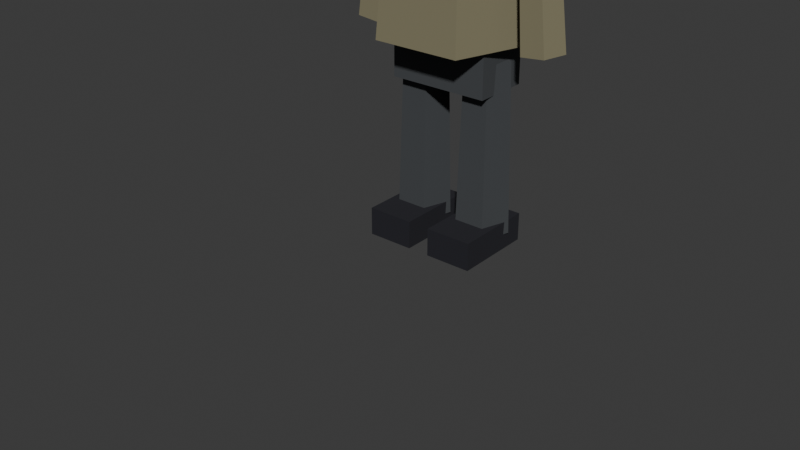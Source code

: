 # Source: zombie_a.blend  (saved by Blender 5.1.30; exported with 4.5.12 LTS)
import bpy
from mathutils import Matrix  # noqa: F401  (used for matrix-valued properties, if any)

bpy.ops.wm.read_factory_settings(use_empty=True)
scene = bpy.context.scene
scene.name = 'Scene'

# ---- collections
col_collection = bpy.data.collections.new('Collection'); scene.collection.children.link(col_collection)

# ---- materials (node trees are filled in below, after node groups)
mat_legs = bpy.data.materials.new('legs')
mat_legs.diffuse_color = (0.055, 0.06, 0.065, 1.0)
mat_top = bpy.data.materials.new('top')
mat_top.diffuse_color = (0.22, 0.2, 0.12, 1.0)
mat_skin = bpy.data.materials.new('skin')
mat_skin.diffuse_color = (0.34, 0.32, 0.23, 1.0)
mat_hair = bpy.data.materials.new('hair')
mat_hair.diffuse_color = (0.06, 0.045, 0.025, 1.0)
mat_black = bpy.data.materials.new('black')
mat_black.diffuse_color = (0.012, 0.012, 0.018, 1.0)
mat_accent = bpy.data.materials.new('accent')
mat_accent.diffuse_color = (0.22, 0.05, 0.035, 1.0)

# ---- material node trees
mat_legs.use_nodes = True; mat_legs.node_tree.nodes.clear()
_N = mat_legs.node_tree.nodes; _L = mat_legs.node_tree.links
n0 = _N.new('ShaderNodeBsdfPrincipled'); n0.name = 'Principled BSDF'; n0.location = (-200, 100)
n0.inputs[0].default_value = (0.055, 0.06, 0.065, 1.0)
n0.inputs[2].default_value = 1.0
n1 = _N.new('ShaderNodeOutputMaterial'); n1.name = 'Material Output'; n1.location = (200, 100)
_L.new(n0.outputs[0], n1.inputs[0])
n1.is_active_output = True
mat_top.use_nodes = True; mat_top.node_tree.nodes.clear()
_N = mat_top.node_tree.nodes; _L = mat_top.node_tree.links
n0 = _N.new('ShaderNodeBsdfPrincipled'); n0.name = 'Principled BSDF'; n0.location = (-200, 100)
n0.inputs[0].default_value = (0.22, 0.2, 0.12, 1.0)
n0.inputs[2].default_value = 1.0
n1 = _N.new('ShaderNodeOutputMaterial'); n1.name = 'Material Output'; n1.location = (200, 100)
_L.new(n0.outputs[0], n1.inputs[0])
n1.is_active_output = True
mat_skin.use_nodes = True; mat_skin.node_tree.nodes.clear()
_N = mat_skin.node_tree.nodes; _L = mat_skin.node_tree.links
n0 = _N.new('ShaderNodeBsdfPrincipled'); n0.name = 'Principled BSDF'; n0.location = (-200, 100)
n0.inputs[0].default_value = (0.34, 0.32, 0.23, 1.0)
n0.inputs[2].default_value = 1.0
n1 = _N.new('ShaderNodeOutputMaterial'); n1.name = 'Material Output'; n1.location = (200, 100)
_L.new(n0.outputs[0], n1.inputs[0])
n1.is_active_output = True
mat_hair.use_nodes = True; mat_hair.node_tree.nodes.clear()
_N = mat_hair.node_tree.nodes; _L = mat_hair.node_tree.links
n0 = _N.new('ShaderNodeBsdfPrincipled'); n0.name = 'Principled BSDF'; n0.location = (-200, 100)
n0.inputs[0].default_value = (0.06, 0.045, 0.025, 1.0)
n0.inputs[2].default_value = 1.0
n1 = _N.new('ShaderNodeOutputMaterial'); n1.name = 'Material Output'; n1.location = (200, 100)
_L.new(n0.outputs[0], n1.inputs[0])
n1.is_active_output = True
mat_black.use_nodes = True; mat_black.node_tree.nodes.clear()
_N = mat_black.node_tree.nodes; _L = mat_black.node_tree.links
n0 = _N.new('ShaderNodeBsdfPrincipled'); n0.name = 'Principled BSDF'; n0.location = (-200, 100)
n0.inputs[0].default_value = (0.012, 0.012, 0.018, 1.0)
n0.inputs[2].default_value = 1.0
n1 = _N.new('ShaderNodeOutputMaterial'); n1.name = 'Material Output'; n1.location = (200, 100)
_L.new(n0.outputs[0], n1.inputs[0])
n1.is_active_output = True
mat_accent.use_nodes = True; mat_accent.node_tree.nodes.clear()
_N = mat_accent.node_tree.nodes; _L = mat_accent.node_tree.links
n0 = _N.new('ShaderNodeBsdfPrincipled'); n0.name = 'Principled BSDF'; n0.location = (-200, 100)
n0.inputs[0].default_value = (0.22, 0.05, 0.035, 1.0)
n0.inputs[2].default_value = 1.0
n1 = _N.new('ShaderNodeOutputMaterial'); n1.name = 'Material Output'; n1.location = (200, 100)
_L.new(n0.outputs[0], n1.inputs[0])
n1.is_active_output = True

# ---- world
world_world = bpy.data.worlds.new('World'); scene.world = world_world
world_world.use_nodes = True; world_world.node_tree.nodes.clear()
_N = world_world.node_tree.nodes; _L = world_world.node_tree.links
n0 = _N.new('ShaderNodeOutputWorld'); n0.name = 'World Output'; n0.location = (200, 100)
n1 = _N.new('ShaderNodeBackground'); n1.name = 'Background'; n1.location = (-200, 100)
n1.inputs[0].default_value = (0.05088, 0.05088, 0.05088, 1.0)
_L.new(n1.outputs[0], n0.inputs[0])
n0.is_active_output = True
world_world.color = (0.02, 0.02, 0.025)
world_world.sun_shadow_jitter_overblur = 0.0

# ---- meshes
me_cube = bpy.data.meshes.new('Cube')
me_cube.from_pydata([(-0.32, -0.18, -0.17), (-0.32, -0.18, 0.17), (-0.32, 0.18, -0.17), (-0.32, 0.18, 0.17), (0.32, -0.18, -0.17), (0.32, -0.18, 0.17), (0.32, 0.18, -0.17), (0.32, 0.18, 0.17)], [], [(0, 1, 3, 2), (2, 3, 7, 6), (6, 7, 5, 4), (4, 5, 1, 0), (2, 6, 4, 0), (7, 3, 1, 5)])
_uv = me_cube.uv_layers.new(name='UVMap')
_uv.uv.foreach_set('vector', [0.375, 0.0, 0.625, 0.0, 0.625, 0.25, 0.375, 0.25, 0.375, 0.25, 0.625, 0.25, 0.625, 0.5, 0.375, 0.5, 0.375, 0.5, 0.625, 0.5, 0.625, 0.75, 0.375, 0.75, 0.375, 0.75, 0.625, 0.75, 0.625, 1.0, 0.375, 1.0, 0.125, 0.5, 0.375, 0.5, 0.375, 0.75, 0.125, 0.75, 0.625, 0.5, 0.875, 0.5, 0.875, 0.75, 0.625, 0.75])
me_cube.materials.append(mat_legs)
me_cube.update()
me_cone = bpy.data.meshes.new('Cone')
me_cone.from_pydata([(0.0, 0.48, -0.49), (0.0, 0.3936, 0.49), (0.4565, 0.1483, -0.49), (0.3743, 0.1216, 0.49), (0.2821, -0.3883, -0.49), (0.2314, -0.3184, 0.49), (-0.2821, -0.3883, -0.49), (-0.2314, -0.3184, 0.49), (-0.4565, 0.1483, -0.49), (-0.3743, 0.1216, 0.49)], [], [(0, 1, 3, 2), (2, 3, 5, 4), (4, 5, 7, 6), (3, 1, 9, 7, 5), (6, 7, 9, 8), (8, 9, 1, 0), (0, 2, 4, 6, 8)])
_uv = me_cone.uv_layers.new(name='UVMap')
_uv.uv.foreach_set('vector', [1.0, 0.5, 1.0, 1.0, 0.8, 1.0, 0.8, 0.5, 0.8, 0.5, 0.8, 1.0, 0.6, 1.0, 0.6, 0.5, 0.6, 0.5, 0.6, 1.0, 0.4, 1.0, 0.4, 0.5, 0.4783, 0.3242, 0.25, 0.49, 0.02175, 0.3242, 0.1089, 0.05584, 0.3911, 0.05584, 0.4, 0.5, 0.4, 1.0, 0.2, 1.0, 0.2, 0.5, 0.2, 0.5, 0.2, 1.0, 2.98e-08, 1.0, 2.98e-08, 0.5, 0.75, 0.49, 0.9783, 0.3242, 0.8911, 0.05584, 0.6089, 0.05584, 0.5217, 0.3242])
me_cone.materials.append(mat_top)
me_cone.update()
me_cone_001 = bpy.data.meshes.new('Cone.001')
me_cone_001.from_pydata([(0.0, 0.15, -0.12), (0.0, 0.123, 0.12), (0.1427, 0.04635, -0.12), (0.117, 0.03801, 0.12), (0.08817, -0.1214, -0.12), (0.0723, -0.09951, 0.12), (-0.08817, -0.1214, -0.12), (-0.0723, -0.09951, 0.12), (-0.1427, 0.04635, -0.12), (-0.117, 0.03801, 0.12)], [], [(0, 1, 3, 2), (2, 3, 5, 4), (4, 5, 7, 6), (3, 1, 9, 7, 5), (6, 7, 9, 8), (8, 9, 1, 0), (0, 2, 4, 6, 8)])
_uv = me_cone_001.uv_layers.new(name='UVMap')
_uv.uv.foreach_set('vector', [1.0, 0.5, 1.0, 1.0, 0.8, 1.0, 0.8, 0.5, 0.8, 0.5, 0.8, 1.0, 0.6, 1.0, 0.6, 0.5, 0.6, 0.5, 0.6, 1.0, 0.4, 1.0, 0.4, 0.5, 0.4783, 0.3242, 0.25, 0.49, 0.02175, 0.3242, 0.1089, 0.05584, 0.3911, 0.05584, 0.4, 0.5, 0.4, 1.0, 0.2, 1.0, 0.2, 0.5, 0.2, 0.5, 0.2, 1.0, 2.98e-08, 1.0, 2.98e-08, 0.5, 0.75, 0.49, 0.9783, 0.3242, 0.8911, 0.05584, 0.6089, 0.05584, 0.5217, 0.3242])
me_cone_001.materials.append(mat_skin)
me_cone_001.update()
me_icosphere = bpy.data.meshes.new('Icosphere')
me_icosphere.from_pydata([(0.0, 0.0, -0.4104), (0.253, -0.1758, -0.1835), (-0.09662, -0.2845, -0.1835), (-0.3127, 0.0, -0.1835), (-0.09662, 0.2845, -0.1835), (0.253, 0.1758, -0.1835), (0.09662, -0.2845, 0.1835), (-0.253, -0.1758, 0.1835), (-0.253, 0.1758, 0.1835), (0.09662, 0.2845, 0.1835), (0.3127, 0.0, 0.1835), (0.0, 0.0, 0.4104)], [], [(0, 1, 2), (1, 0, 5), (0, 2, 3), (0, 3, 4), (0, 4, 5), (1, 5, 10), (2, 1, 6), (3, 2, 7), (4, 3, 8), (5, 4, 9), (1, 10, 6), (2, 6, 7), (3, 7, 8), (4, 8, 9), (5, 9, 10), (6, 10, 11), (7, 6, 11), (8, 7, 11), (9, 8, 11), (10, 9, 11)])
_uv = me_icosphere.uv_layers.new(name='UVMap')
_uv.uv.foreach_set('vector', [0.1818, 0.0, 0.2727, 0.1575, 0.09091, 0.1575, 0.2727, 0.1575, 0.3636, 0.0, 0.4545, 0.1575, 0.9091, 0.0, 1.0, 0.1575, 0.8182, 0.1575, 0.7273, 0.0, 0.8182, 0.1575, 0.6364, 0.1575, 0.5455, 0.0, 0.6364, 0.1575, 0.4545, 0.1575, 0.2727, 0.1575, 0.4545, 0.1575, 0.3636, 0.3149, 0.09091, 0.1575, 0.2727, 0.1575, 0.1818, 0.3149, 0.8182, 0.1575, 1.0, 0.1575, 0.9091, 0.3149, 0.6364, 0.1575, 0.8182, 0.1575, 0.7273, 0.3149, 0.4545, 0.1575, 0.6364, 0.1575, 0.5455, 0.3149, 0.2727, 0.1575, 0.3636, 0.3149, 0.1818, 0.3149, 0.09091, 0.1575, 0.1818, 0.3149, 0.0, 0.3149, 0.8182, 0.1575, 0.9091, 0.3149, 0.7273, 0.3149, 0.6364, 0.1575, 0.7273, 0.3149, 0.5455, 0.3149, 0.4545, 0.1575, 0.5455, 0.3149, 0.3636, 0.3149, 0.1818, 0.3149, 0.3636, 0.3149, 0.2727, 0.4724, 0.0, 0.3149, 0.1818, 0.3149, 0.09091, 0.4724, 0.7273, 0.3149, 0.9091, 0.3149, 0.8182, 0.4724, 0.5455, 0.3149, 0.7273, 0.3149, 0.6364, 0.4724, 0.3636, 0.3149, 0.5455, 0.3149, 0.4545, 0.4724])
me_icosphere.materials.append(mat_skin)
me_icosphere.update()
me_icosphere_001 = bpy.data.meshes.new('Icosphere.001')
me_icosphere_001.from_pydata([(0.0, 0.0, -0.4252), (0.2931, -0.1959, -0.1902), (-0.1119, -0.3169, -0.1902), (-0.3622, 0.0, -0.1902), (-0.1119, 0.3169, -0.1902), (0.2931, 0.1959, -0.1902), (0.1119, -0.3169, 0.1902), (-0.2931, -0.1959, 0.1902), (-0.2931, 0.1959, 0.1902), (0.1119, 0.3169, 0.1902), (0.3622, 0.0, 0.1902), (0.0, 0.0, 0.4252)], [], [(0, 1, 2), (1, 0, 5), (0, 2, 3), (0, 3, 4), (0, 4, 5), (1, 5, 10), (2, 1, 6), (3, 2, 7), (4, 3, 8), (5, 4, 9), (1, 10, 6), (2, 6, 7), (3, 7, 8), (4, 8, 9), (5, 9, 10), (6, 10, 11), (7, 6, 11), (8, 7, 11), (9, 8, 11), (10, 9, 11)])
_uv = me_icosphere_001.uv_layers.new(name='UVMap')
_uv.uv.foreach_set('vector', [0.1818, 0.0, 0.2727, 0.1575, 0.09091, 0.1575, 0.2727, 0.1575, 0.3636, 0.0, 0.4545, 0.1575, 0.9091, 0.0, 1.0, 0.1575, 0.8182, 0.1575, 0.7273, 0.0, 0.8182, 0.1575, 0.6364, 0.1575, 0.5455, 0.0, 0.6364, 0.1575, 0.4545, 0.1575, 0.2727, 0.1575, 0.4545, 0.1575, 0.3636, 0.3149, 0.09091, 0.1575, 0.2727, 0.1575, 0.1818, 0.3149, 0.8182, 0.1575, 1.0, 0.1575, 0.9091, 0.3149, 0.6364, 0.1575, 0.8182, 0.1575, 0.7273, 0.3149, 0.4545, 0.1575, 0.6364, 0.1575, 0.5455, 0.3149, 0.2727, 0.1575, 0.3636, 0.3149, 0.1818, 0.3149, 0.09091, 0.1575, 0.1818, 0.3149, 0.0, 0.3149, 0.8182, 0.1575, 0.9091, 0.3149, 0.7273, 0.3149, 0.6364, 0.1575, 0.7273, 0.3149, 0.5455, 0.3149, 0.4545, 0.1575, 0.5455, 0.3149, 0.3636, 0.3149, 0.1818, 0.3149, 0.3636, 0.3149, 0.2727, 0.4724, 0.0, 0.3149, 0.1818, 0.3149, 0.09091, 0.4724, 0.7273, 0.3149, 0.9091, 0.3149, 0.8182, 0.4724, 0.5455, 0.3149, 0.7273, 0.3149, 0.6364, 0.4724, 0.3636, 0.3149, 0.5455, 0.3149, 0.4545, 0.4724])
me_icosphere_001.materials.append(mat_hair)
me_icosphere_001.update()
me_cube_001 = bpy.data.meshes.new('Cube.001')
me_cube_001.from_pydata([(-0.35, -0.05, -0.085), (-0.35, -0.05, 0.085), (-0.35, 0.05, -0.085), (-0.35, 0.05, 0.085), (0.35, -0.05, -0.085), (0.35, -0.05, 0.085), (0.35, 0.05, -0.085), (0.35, 0.05, 0.085)], [], [(0, 1, 3, 2), (2, 3, 7, 6), (6, 7, 5, 4), (4, 5, 1, 0), (2, 6, 4, 0), (7, 3, 1, 5)])
_uv = me_cube_001.uv_layers.new(name='UVMap')
_uv.uv.foreach_set('vector', [0.375, 0.0, 0.625, 0.0, 0.625, 0.25, 0.375, 0.25, 0.375, 0.25, 0.625, 0.25, 0.625, 0.5, 0.375, 0.5, 0.375, 0.5, 0.625, 0.5, 0.625, 0.75, 0.375, 0.75, 0.375, 0.75, 0.625, 0.75, 0.625, 1.0, 0.375, 1.0, 0.125, 0.5, 0.375, 0.5, 0.375, 0.75, 0.125, 0.75, 0.625, 0.5, 0.875, 0.5, 0.875, 0.75, 0.625, 0.75])
me_cube_001.materials.append(mat_hair)
me_cube_001.update()
me_cone_002 = bpy.data.meshes.new('Cone.002')
me_cone_002.from_pydata([(0.0, 0.13, -0.43), (0.0, 0.1066, 0.43), (0.1236, 0.04017, -0.43), (0.1014, 0.03294, 0.43), (0.07641, -0.1052, -0.43), (0.06266, -0.08624, 0.43), (-0.07641, -0.1052, -0.43), (-0.06266, -0.08624, 0.43), (-0.1236, 0.04017, -0.43), (-0.1014, 0.03294, 0.43)], [], [(0, 1, 3, 2), (2, 3, 5, 4), (4, 5, 7, 6), (3, 1, 9, 7, 5), (6, 7, 9, 8), (8, 9, 1, 0), (0, 2, 4, 6, 8)])
_uv = me_cone_002.uv_layers.new(name='UVMap')
_uv.uv.foreach_set('vector', [1.0, 0.5, 1.0, 1.0, 0.8, 1.0, 0.8, 0.5, 0.8, 0.5, 0.8, 1.0, 0.6, 1.0, 0.6, 0.5, 0.6, 0.5, 0.6, 1.0, 0.4, 1.0, 0.4, 0.5, 0.4783, 0.3242, 0.25, 0.49, 0.02175, 0.3242, 0.1089, 0.05584, 0.3911, 0.05584, 0.4, 0.5, 0.4, 1.0, 0.2, 1.0, 0.2, 0.5, 0.2, 0.5, 0.2, 1.0, 2.98e-08, 1.0, 2.98e-08, 0.5, 0.75, 0.49, 0.9783, 0.3242, 0.8911, 0.05584, 0.6089, 0.05584, 0.5217, 0.3242])
me_cone_002.materials.append(mat_top)
me_cone_002.update()
me_cone_003 = bpy.data.meshes.new('Cone.003')
me_cone_003.from_pydata([(0.0, 0.13, -0.43), (0.0, 0.1066, 0.43), (0.1236, 0.04017, -0.43), (0.1014, 0.03294, 0.43), (0.07641, -0.1052, -0.43), (0.06266, -0.08624, 0.43), (-0.07641, -0.1052, -0.43), (-0.06266, -0.08624, 0.43), (-0.1236, 0.04017, -0.43), (-0.1014, 0.03294, 0.43)], [], [(0, 1, 3, 2), (2, 3, 5, 4), (4, 5, 7, 6), (3, 1, 9, 7, 5), (6, 7, 9, 8), (8, 9, 1, 0), (0, 2, 4, 6, 8)])
_uv = me_cone_003.uv_layers.new(name='UVMap')
_uv.uv.foreach_set('vector', [1.0, 0.5, 1.0, 1.0, 0.8, 1.0, 0.8, 0.5, 0.8, 0.5, 0.8, 1.0, 0.6, 1.0, 0.6, 0.5, 0.6, 0.5, 0.6, 1.0, 0.4, 1.0, 0.4, 0.5, 0.4783, 0.3242, 0.25, 0.49, 0.02175, 0.3242, 0.1089, 0.05584, 0.3911, 0.05584, 0.4, 0.5, 0.4, 1.0, 0.2, 1.0, 0.2, 0.5, 0.2, 0.5, 0.2, 1.0, 2.98e-08, 1.0, 2.98e-08, 0.5, 0.75, 0.49, 0.9783, 0.3242, 0.8911, 0.05584, 0.6089, 0.05584, 0.5217, 0.3242])
me_cone_003.materials.append(mat_top)
me_cone_003.update()
me_cone_004 = bpy.data.meshes.new('Cone.004')
me_cone_004.from_pydata([(0.0, 0.17, -0.54), (0.0, 0.1394, 0.54), (0.1617, 0.05253, -0.54), (0.1326, 0.04308, 0.54), (0.09992, -0.1375, -0.54), (0.08194, -0.1128, 0.54), (-0.09992, -0.1375, -0.54), (-0.08194, -0.1128, 0.54), (-0.1617, 0.05253, -0.54), (-0.1326, 0.04308, 0.54)], [], [(0, 1, 3, 2), (2, 3, 5, 4), (4, 5, 7, 6), (3, 1, 9, 7, 5), (6, 7, 9, 8), (8, 9, 1, 0), (0, 2, 4, 6, 8)])
_uv = me_cone_004.uv_layers.new(name='UVMap')
_uv.uv.foreach_set('vector', [1.0, 0.5, 1.0, 1.0, 0.8, 1.0, 0.8, 0.5, 0.8, 0.5, 0.8, 1.0, 0.6, 1.0, 0.6, 0.5, 0.6, 0.5, 0.6, 1.0, 0.4, 1.0, 0.4, 0.5, 0.4783, 0.3242, 0.25, 0.49, 0.02175, 0.3242, 0.1089, 0.05584, 0.3911, 0.05584, 0.4, 0.5, 0.4, 1.0, 0.2, 1.0, 0.2, 0.5, 0.2, 0.5, 0.2, 1.0, 2.98e-08, 1.0, 2.98e-08, 0.5, 0.75, 0.49, 0.9783, 0.3242, 0.8911, 0.05584, 0.6089, 0.05584, 0.5217, 0.3242])
me_cone_004.materials.append(mat_legs)
me_cone_004.update()
me_cone_005 = bpy.data.meshes.new('Cone.005')
me_cone_005.from_pydata([(0.0, 0.17, -0.54), (0.0, 0.1394, 0.54), (0.1617, 0.05253, -0.54), (0.1326, 0.04308, 0.54), (0.09992, -0.1375, -0.54), (0.08194, -0.1128, 0.54), (-0.09992, -0.1375, -0.54), (-0.08194, -0.1128, 0.54), (-0.1617, 0.05253, -0.54), (-0.1326, 0.04308, 0.54)], [], [(0, 1, 3, 2), (2, 3, 5, 4), (4, 5, 7, 6), (3, 1, 9, 7, 5), (6, 7, 9, 8), (8, 9, 1, 0), (0, 2, 4, 6, 8)])
_uv = me_cone_005.uv_layers.new(name='UVMap')
_uv.uv.foreach_set('vector', [1.0, 0.5, 1.0, 1.0, 0.8, 1.0, 0.8, 0.5, 0.8, 0.5, 0.8, 1.0, 0.6, 1.0, 0.6, 0.5, 0.6, 0.5, 0.6, 1.0, 0.4, 1.0, 0.4, 0.5, 0.4783, 0.3242, 0.25, 0.49, 0.02175, 0.3242, 0.1089, 0.05584, 0.3911, 0.05584, 0.4, 0.5, 0.4, 1.0, 0.2, 1.0, 0.2, 0.5, 0.2, 0.5, 0.2, 1.0, 2.98e-08, 1.0, 2.98e-08, 0.5, 0.75, 0.49, 0.9783, 0.3242, 0.8911, 0.05584, 0.6089, 0.05584, 0.5217, 0.3242])
me_cone_005.materials.append(mat_legs)
me_cone_005.update()
me_cube_002 = bpy.data.meshes.new('Cube.002')
me_cube_002.from_pydata([(-0.15, -0.26, -0.09), (-0.15, -0.26, 0.09), (-0.15, 0.26, -0.09), (-0.15, 0.26, 0.09), (0.15, -0.26, -0.09), (0.15, -0.26, 0.09), (0.15, 0.26, -0.09), (0.15, 0.26, 0.09)], [], [(0, 1, 3, 2), (2, 3, 7, 6), (6, 7, 5, 4), (4, 5, 1, 0), (2, 6, 4, 0), (7, 3, 1, 5)])
_uv = me_cube_002.uv_layers.new(name='UVMap')
_uv.uv.foreach_set('vector', [0.375, 0.0, 0.625, 0.0, 0.625, 0.25, 0.375, 0.25, 0.375, 0.25, 0.625, 0.25, 0.625, 0.5, 0.375, 0.5, 0.375, 0.5, 0.625, 0.5, 0.625, 0.75, 0.375, 0.75, 0.375, 0.75, 0.625, 0.75, 0.625, 1.0, 0.375, 1.0, 0.125, 0.5, 0.375, 0.5, 0.375, 0.75, 0.125, 0.75, 0.625, 0.5, 0.875, 0.5, 0.875, 0.75, 0.625, 0.75])
me_cube_002.materials.append(mat_black)
me_cube_002.update()
me_cube_003 = bpy.data.meshes.new('Cube.003')
me_cube_003.from_pydata([(-0.15, -0.26, -0.09), (-0.15, -0.26, 0.09), (-0.15, 0.26, -0.09), (-0.15, 0.26, 0.09), (0.15, -0.26, -0.09), (0.15, -0.26, 0.09), (0.15, 0.26, -0.09), (0.15, 0.26, 0.09)], [], [(0, 1, 3, 2), (2, 3, 7, 6), (6, 7, 5, 4), (4, 5, 1, 0), (2, 6, 4, 0), (7, 3, 1, 5)])
_uv = me_cube_003.uv_layers.new(name='UVMap')
_uv.uv.foreach_set('vector', [0.375, 0.0, 0.625, 0.0, 0.625, 0.25, 0.375, 0.25, 0.375, 0.25, 0.625, 0.25, 0.625, 0.5, 0.375, 0.5, 0.375, 0.5, 0.625, 0.5, 0.625, 0.75, 0.375, 0.75, 0.375, 0.75, 0.625, 0.75, 0.625, 1.0, 0.375, 1.0, 0.125, 0.5, 0.375, 0.5, 0.375, 0.75, 0.125, 0.75, 0.625, 0.5, 0.875, 0.5, 0.875, 0.75, 0.625, 0.75])
me_cube_003.materials.append(mat_black)
me_cube_003.update()
me_cube_004 = bpy.data.meshes.new('Cube.004')
me_cube_004.from_pydata([(-0.1, -0.0125, -0.06), (-0.1, -0.0125, 0.06), (-0.1, 0.0125, -0.06), (-0.1, 0.0125, 0.06), (0.1, -0.0125, -0.06), (0.1, -0.0125, 0.06), (0.1, 0.0125, -0.06), (0.1, 0.0125, 0.06)], [], [(0, 1, 3, 2), (2, 3, 7, 6), (6, 7, 5, 4), (4, 5, 1, 0), (2, 6, 4, 0), (7, 3, 1, 5)])
_uv = me_cube_004.uv_layers.new(name='UVMap')
_uv.uv.foreach_set('vector', [0.375, 0.0, 0.625, 0.0, 0.625, 0.25, 0.375, 0.25, 0.375, 0.25, 0.625, 0.25, 0.625, 0.5, 0.375, 0.5, 0.375, 0.5, 0.625, 0.5, 0.625, 0.75, 0.375, 0.75, 0.375, 0.75, 0.625, 0.75, 0.625, 1.0, 0.375, 1.0, 0.125, 0.5, 0.375, 0.5, 0.375, 0.75, 0.125, 0.75, 0.625, 0.5, 0.875, 0.5, 0.875, 0.75, 0.625, 0.75])
me_cube_004.materials.append(mat_accent)
me_cube_004.update()
arm_si_rig = bpy.data.armatures.new('SI_Rig')  # bones are not reproduced

# ---- objects
ob_si_rig = bpy.data.objects.new('SI_Rig', arm_si_rig)
ob_hips = bpy.data.objects.new('hips', me_cube)
ob_torso = bpy.data.objects.new('torso', me_cone)
ob_neck = bpy.data.objects.new('neck', me_cone_001)
ob_head = bpy.data.objects.new('head', me_icosphere)
ob_hair_cap = bpy.data.objects.new('hair_cap', me_icosphere_001)
ob_fringe = bpy.data.objects.new('fringe', me_cube_001)
ob_arm_l = bpy.data.objects.new('arm_l', me_cone_002)
ob_arm_r = bpy.data.objects.new('arm_r', me_cone_003)
ob_leg_l = bpy.data.objects.new('leg_l', me_cone_004)
ob_leg_r = bpy.data.objects.new('leg_r', me_cone_005)
ob_boot_l = bpy.data.objects.new('boot_l', me_cube_002)
ob_boot_r = bpy.data.objects.new('boot_r', me_cube_003)
ob_shirt_damage = bpy.data.objects.new('shirt_damage', me_cube_004)

# ---- transforms, parenting, visibility, modifiers, constraints
ob_si_rig.location = (0.0, 0.0, 0.0)
ob_hips.parent = ob_si_rig
ob_hips.location = (0.0, 0.0, 1.18)
_vg = ob_hips.vertex_groups.new(name='hips')
_vg.add([0, 1, 2, 3, 4, 5, 6, 7], 1.0, 'REPLACE')
_m = ob_hips.modifiers.new('SI_Armature', 'ARMATURE')
_m.object = ob_si_rig
ob_torso.parent = ob_si_rig
ob_torso.location = (0.0, 0.0, 1.78)
_vg = ob_torso.vertex_groups.new(name='torso')
_vg.add([0, 1, 2, 3, 4, 5, 6, 7, 8, 9], 1.0, 'REPLACE')
_m = ob_torso.modifiers.new('SI_Armature', 'ARMATURE')
_m.object = ob_si_rig
ob_neck.parent = ob_si_rig
ob_neck.location = (0.0, 0.0, 2.35)
_vg = ob_neck.vertex_groups.new(name='head')
_vg.add([0, 1, 2, 3, 4, 5, 6, 7, 8, 9], 1.0, 'REPLACE')
_m = ob_neck.modifiers.new('SI_Armature', 'ARMATURE')
_m.object = ob_si_rig
ob_head.parent = ob_si_rig
ob_head.location = (0.0, 0.0, 2.72)
_vg = ob_head.vertex_groups.new(name='head')
_vg.add([0, 1, 2, 3, 4, 5, 6, 7, 8, 9, 10, 11], 1.0, 'REPLACE')
_m = ob_head.modifiers.new('SI_Armature', 'ARMATURE')
_m.object = ob_si_rig
ob_hair_cap.parent = ob_si_rig
ob_hair_cap.location = (0.0, -0.01, 2.83)
_vg = ob_hair_cap.vertex_groups.new(name='head')
_vg.add([0, 1, 2, 3, 4, 5, 6, 7, 8, 9, 10, 11], 1.0, 'REPLACE')
_m = ob_hair_cap.modifiers.new('SI_Armature', 'ARMATURE')
_m.object = ob_si_rig
ob_fringe.parent = ob_si_rig
ob_fringe.location = (0.0, -0.34, 2.88)
_vg = ob_fringe.vertex_groups.new(name='head')
_vg.add([0, 1, 2, 3, 4, 5, 6, 7], 1.0, 'REPLACE')
_m = ob_fringe.modifiers.new('SI_Armature', 'ARMATURE')
_m.object = ob_si_rig
ob_arm_l.parent = ob_si_rig
ob_arm_l.location = (-0.54, 0.0, 1.72)
ob_arm_l.rotation_euler = (0.0, 0.1, 0.0)
_vg = ob_arm_l.vertex_groups.new(name='arm.L')
_vg.add([0, 1, 2, 3, 4, 5, 6, 7, 8, 9], 1.0, 'REPLACE')
_m = ob_arm_l.modifiers.new('SI_Armature', 'ARMATURE')
_m.object = ob_si_rig
ob_arm_r.parent = ob_si_rig
ob_arm_r.location = (0.54, 0.0, 1.72)
ob_arm_r.rotation_euler = (0.0, -0.1, 0.0)
_vg = ob_arm_r.vertex_groups.new(name='arm.R')
_vg.add([0, 1, 2, 3, 4, 5, 6, 7, 8, 9], 1.0, 'REPLACE')
_m = ob_arm_r.modifiers.new('SI_Armature', 'ARMATURE')
_m.object = ob_si_rig
ob_leg_l.parent = ob_si_rig
ob_leg_l.location = (-0.22, 0.0, 0.65)
_vg = ob_leg_l.vertex_groups.new(name='leg.L')
_vg.add([0, 1, 2, 3, 4, 5, 6, 7, 8, 9], 1.0, 'REPLACE')
_m = ob_leg_l.modifiers.new('SI_Armature', 'ARMATURE')
_m.object = ob_si_rig
ob_leg_r.parent = ob_si_rig
ob_leg_r.location = (0.22, 0.0, 0.65)
_vg = ob_leg_r.vertex_groups.new(name='leg.R')
_vg.add([0, 1, 2, 3, 4, 5, 6, 7, 8, 9], 1.0, 'REPLACE')
_m = ob_leg_r.modifiers.new('SI_Armature', 'ARMATURE')
_m.object = ob_si_rig
ob_boot_l.parent = ob_si_rig
ob_boot_l.location = (-0.22, -0.08, 0.1)
_vg = ob_boot_l.vertex_groups.new(name='leg.L')
_vg.add([0, 1, 2, 3, 4, 5, 6, 7], 1.0, 'REPLACE')
_m = ob_boot_l.modifiers.new('SI_Armature', 'ARMATURE')
_m.object = ob_si_rig
ob_boot_r.parent = ob_si_rig
ob_boot_r.location = (0.22, -0.08, 0.1)
_vg = ob_boot_r.vertex_groups.new(name='leg.R')
_vg.add([0, 1, 2, 3, 4, 5, 6, 7], 1.0, 'REPLACE')
_m = ob_boot_r.modifiers.new('SI_Armature', 'ARMATURE')
_m.object = ob_si_rig
ob_shirt_damage.parent = ob_si_rig
ob_shirt_damage.location = (0.2, -0.4, 1.75)
ob_shirt_damage.rotation_euler = (0.1, 0.0, 0.25)
_vg = ob_shirt_damage.vertex_groups.new(name='torso')
_vg.add([0, 1, 2, 3, 4, 5, 6, 7], 1.0, 'REPLACE')
_m = ob_shirt_damage.modifiers.new('SI_Armature', 'ARMATURE')
_m.object = ob_si_rig

# ---- collection membership
col_collection.objects.link(ob_si_rig)
col_collection.objects.link(ob_hips)
col_collection.objects.link(ob_torso)
col_collection.objects.link(ob_neck)
col_collection.objects.link(ob_head)
col_collection.objects.link(ob_hair_cap)
col_collection.objects.link(ob_fringe)
col_collection.objects.link(ob_arm_l)
col_collection.objects.link(ob_arm_r)
col_collection.objects.link(ob_leg_l)
col_collection.objects.link(ob_leg_r)
col_collection.objects.link(ob_boot_l)
col_collection.objects.link(ob_boot_r)
col_collection.objects.link(ob_shirt_damage)

# ---- scene / render settings (as saved in the file)
scene.frame_start = 1; scene.frame_end = 30; scene.frame_set(1)
scene.render.engine = 'BLENDER_EEVEE_NEXT'
scene.render.bake_bias = 0.0
scene.render.bake_samples = 0
scene.cycles.sampling_pattern = 'TABULATED_SOBOL'
scene.eevee.use_volume_custom_range = False
bpy.context.view_layer.update()

# ---- added for rendering (the .blend has no active camera and no usable light): camera, sun
cam_auto = bpy.data.cameras.new('AutoCamera')
cam_auto.lens = 50.0
cam_auto.sensor_width = 36.0
cam_auto.clip_end = 1000.0
ob_auto_camera = bpy.data.objects.new('AutoCamera', cam_auto)
scene.collection.objects.link(ob_auto_camera)
ob_auto_camera.location = (3.6956, -4.94644, 3.21625)
ob_auto_camera.rotation_euler = (1.09748, -7.21219e-08, 0.694738)
scene.camera = ob_auto_camera
light_auto_sun = bpy.data.lights.new('AutoSun', 'SUN')
light_auto_sun.energy = 3.0
light_auto_sun.angle = 0.0523599
ob_auto_sun = bpy.data.objects.new('AutoSun', light_auto_sun)
scene.collection.objects.link(ob_auto_sun)
ob_auto_sun.rotation_euler = (0.872665, 0.174533, 0.523599)
bpy.context.view_layer.update()
